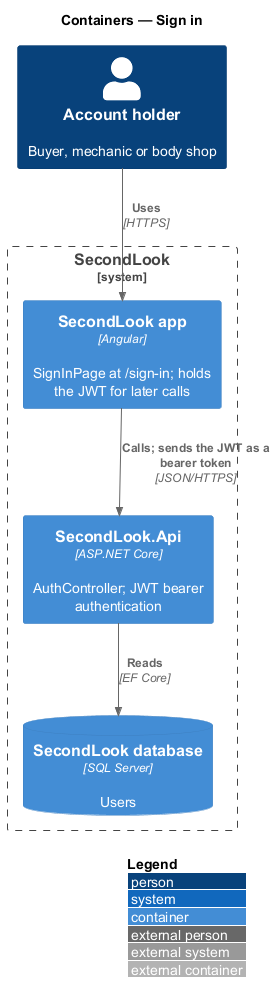

The diagram above was rendered by PlantUML. Its source (embedded in the PNG):
@startuml
!include <C4/C4_Container>
LAYOUT_WITH_LEGEND()
title Containers — Sign in

Person(user, "Account holder", "Buyer, mechanic or body shop")
System_Boundary(sl, "SecondLook") {
  Container(app, "SecondLook app", "Angular", "SignInPage at /sign-in; holds the JWT for later calls")
  Container(api, "SecondLook.Api", "ASP.NET Core", "AuthController; JWT bearer authentication")
  ContainerDb(db, "SecondLook database", "SQL Server", "Users")
}
Rel(user, app, "Uses", "HTTPS")
Rel(app, api, "Calls; sends the JWT as a bearer token", "JSON/HTTPS")
Rel(api, db, "Reads", "EF Core")
@enduml